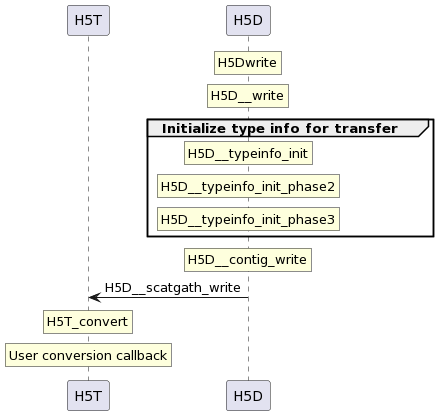

The diagram above was rendered by PlantUML. Its source (embedded in the PNG):
@startuml
participant H5T 
participant H5D

rnote over H5D: H5Dwrite
rnote over H5D: H5D__write
group Initialize type info for transfer
rnote over H5D: H5D__typeinfo_init
rnote over H5D: H5D__typeinfo_init_phase2
rnote over H5D: H5D__typeinfo_init_phase3
end
rnote over H5D: H5D__contig_write
H5D -> H5T: H5D__scatgath_write
rnote over H5T: H5T_convert
rnote over H5T: User conversion callback
@enduml